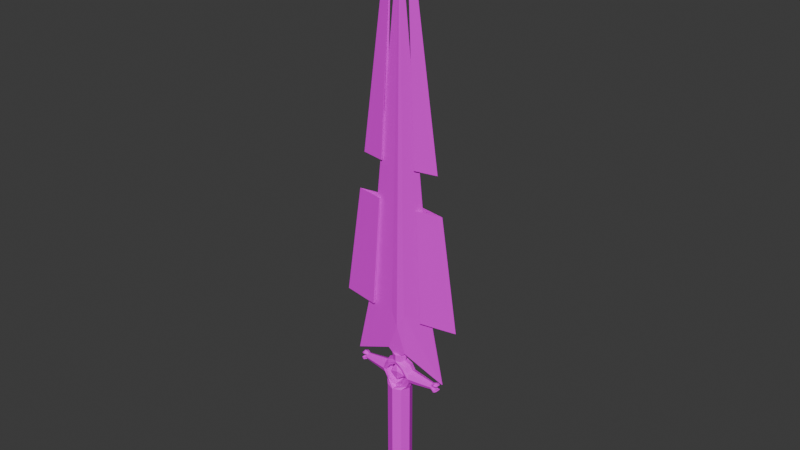 # Source: DinoAwakened.blend  (saved by Blender 5.0.119; exported with 4.5.12 LTS)
import bpy
from mathutils import Matrix  # noqa: F401  (used for matrix-valued properties, if any)

bpy.ops.wm.read_factory_settings(use_empty=True)
scene = bpy.context.scene
scene.name = 'Scene'

# ---- collections
col_collection = bpy.data.collections.new('Collection'); scene.collection.children.link(col_collection)

# ---- images (referenced by path relative to the original .blend; pixels are not part of the script)
import os
ASSET_DIR = os.environ.get("B2B_ASSET_DIR", "")  # directory of the original .blend (textures are referenced by path, not embedded)
HERE = os.path.dirname(os.path.abspath(__file__))  # packed textures are extracted next to this script under _unpacked/

def load_image(name, relpath, width, height, colorspace="sRGB"):
    """Load a texture the original file referenced (path relative to the .blend, or extracted next to this script)."""
    p = next((c for c in (os.path.join(HERE, relpath), os.path.join(ASSET_DIR, relpath)) if relpath and os.path.exists(c)), "")
    if p:
        img = bpy.data.images.load(p, check_existing=True)
        img.name = name
    else:  # same state as the original file: an image datablock whose file is absent (Cycles renders it pink)
        img = bpy.data.images.new(name, width, height)
        img.source = "FILE"
        img.filepath = "//" + (relpath or name)
    img.colorspace_settings.name = colorspace
    return img
img_dinoawakenedtexture = load_image('DinoAwakenedTexture', 'DinoAwakenedTexture.png', 1024, 1024, 'sRGB')

# ---- materials (node trees are filled in below, after node groups)
mat_material = bpy.data.materials.new('Material')

# ---- material node trees
mat_material.use_nodes = True; mat_material.node_tree.nodes.clear()
_N = mat_material.node_tree.nodes; _L = mat_material.node_tree.links
n0 = _N.new('ShaderNodeBsdfPrincipled'); n0.name = 'Principled BSDF'; n0.location = (-200, 100)
n1 = _N.new('ShaderNodeOutputMaterial'); n1.name = 'Material Output'; n1.location = (200, 100)
n2 = _N.new('ShaderNodeTexImage'); n2.name = 'Image Texture'; n2.location = (-490, 71)
n2.image = img_dinoawakenedtexture
_L.new(n0.outputs[0], n1.inputs[0])
_L.new(n2.outputs[0], n0.inputs[0])
n1.is_active_output = True

# ---- world
world_world = bpy.data.worlds.new('World'); scene.world = world_world
world_world.use_nodes = True; world_world.node_tree.nodes.clear()
_N = world_world.node_tree.nodes; _L = world_world.node_tree.links
n0 = _N.new('ShaderNodeOutputWorld'); n0.name = 'World Output'; n0.location = (300, 300)
n1 = _N.new('ShaderNodeBackground'); n1.name = 'Background'; n1.location = (10, 300)
n1.inputs[0].default_value = (0.05088, 0.05088, 0.05088, 1.0)
_L.new(n1.outputs[0], n0.inputs[0])
n0.is_active_output = True
world_world.color = (0.05088, 0.05088, 0.05088)
world_world.use_sun_shadow = False
world_world.sun_shadow_jitter_overblur = 0.0

# ---- meshes
me_cylinder_003 = bpy.data.meshes.new('Cylinder.003')
me_cylinder_003.from_pydata([(0.0001258, 0.005093, 0.05533), (0.0001258, 0.005093, 0.06028), (0.0001258, -0.004799, 0.05533), (0.0001258, -0.004799, 0.06028), (-0.003372, -0.003351, 0.05533), (-0.003372, -0.003351, 0.06028), (-0.00482, 0.0001468, 0.05533), (-0.00482, 0.0001468, 0.06028), (-0.003372, 0.003644, 0.05533), (-0.003372, 0.003644, 0.06028), (0.0001258, 0.008528, -0.04554), (0.0001258, 0.008528, 0.03505), (0.0001258, -0.008234, -0.04554), (0.0001258, -0.008234, 0.03505), (-0.005801, -0.00578, -0.04554), (-0.005801, -0.00578, 0.03505), (-0.008255, 0.0001468, -0.04554), (-0.008255, 0.0001468, 0.03505), (-0.005801, 0.006073, -0.04554), (-0.005801, 0.006073, 0.03505), (-0.01026, 0.005093, 0.04544), (-0.02727, 0.002638, 0.04544), (-0.01026, 0.003644, 0.04894), (-0.02727, 0.001908, 0.0472), (-0.01026, 0.0001468, 0.05039), (-0.02727, 0.0001468, 0.04793), (-0.01026, -0.003351, 0.04894), (-0.02727, -0.001614, 0.0472), (-0.01026, -0.004799, 0.04544), (-0.02727, -0.002344, 0.04544), (-0.01026, -0.003351, 0.04194), (-0.02727, -0.001614, 0.04368), (-0.01026, 0.0001468, 0.04049), (-0.02727, 0.0001468, 0.04295), (-0.01026, 0.003644, 0.04194), (-0.02727, 0.001908, 0.04368), (-0.00853, 0.0001468, 0.05385), (-0.007806, 0.003644, 0.05312), (-0.006057, 0.005093, 0.05137), (-0.007806, -0.003351, 0.05312), (-0.006057, -0.004799, 0.05137), (-0.006552, 0.005093, 0.03926), (-0.0083, 0.003644, 0.03751), (-0.009025, 0.0001468, 0.03678), (-0.0083, -0.003351, 0.03751), (-0.006552, -0.004799, 0.03926), (0.0001258, 0.005093, 0.03505), (0.0001258, -0.004799, 0.03505), (-0.00811, -0.004302, 0.04538), (-0.005529, -0.004799, 0.04026), (-0.005529, 0.005093, 0.04026), (-0.00811, 0.004596, 0.04538), (0.0001258, -0.004302, 0.0372), (0.0001258, 0.004596, 0.0372), (0.0001258, -0.004302, 0.05321), (0.0001258, 0.004596, 0.05321), (-0.00506, -0.004799, 0.05033), (-0.00506, 0.005093, 0.05033), (-0.0068, 0.003644, 0.06324), (-0.0068, -0.003351, 0.06324), (-0.03572, 0.0004692, 0.04993), (-0.03572, -0.0001756, 0.04993), (-0.02639, 0.0004134, 0.09193), (0.0001258, -0.008234, -0.05236), (-0.0005103, -0.0004894, -0.05484), (-0.008255, 0.0001468, -0.05236), (-0.0005103, 0.000783, -0.05484), (0.0001258, 0.008528, -0.05236), (0.0001258, -0.003351, 0.06028), (0.0001258, -0.003351, 0.08202), (0.0001258, -0.003351, 0.06324), (0.0001258, 0.004616, 0.08202), (0.0001258, 0.003644, 0.06028), (0.0001258, 0.003644, 0.06324), (0.0001258, -0.0004894, -0.05484), (0.0001258, 0.000783, -0.05484), (-0.02804, 0.0001468, 0.04793), (-0.02804, 0.001908, 0.0472), (-0.02804, -0.001614, 0.0472), (-0.02804, 0.0001468, 0.04295), (-0.02804, -0.001614, 0.04368), (-0.02804, 0.001908, 0.04368), (-0.02932, 0.0001468, 0.04866), (-0.02932, 0.002427, 0.04772), (-0.02932, -0.002133, 0.04772), (-0.02932, 0.0001468, 0.04221), (-0.02932, -0.002133, 0.04316), (-0.02932, 0.002427, 0.04316), (-0.03033, 0.0001722, 0.04893), (-0.03033, 0.002826, 0.04783), (-0.03032, -0.002507, 0.04808), (-0.03032, 0.0001468, 0.04183), (-0.03032, -0.002507, 0.04277), (-0.03032, 0.002801, 0.04293), (-0.03131, 0.0001468, 0.04881), (-0.03131, 0.002541, 0.04782), (-0.03131, -0.002247, 0.04782), (-0.03131, 0.0001468, 0.04204), (-0.03131, -0.002247, 0.04303), (-0.03131, 0.002541, 0.04303), (-0.03185, 0.0001468, 0.04799), (-0.03238, 0.001955, 0.04724), (-0.03238, -0.001662, 0.04724), (-0.03185, 0.0001468, 0.04287), (-0.03238, -0.001662, 0.04362), (-0.03238, 0.001955, 0.04362), (-0.02792, -0.002135, 0.04544), (-0.02849, -0.001614, 0.04414), (-0.02792, 0.002428, 0.04544), (-0.02849, 0.001908, 0.04414), (-0.02849, 0.001908, 0.04674), (-0.02849, -0.001614, 0.04674), (-0.02952, 0.002427, 0.04728), (-0.02952, -0.002133, 0.04728), (-0.02952, -0.002133, 0.0436), (-0.02952, 0.002427, 0.0436), (-0.03025, 0.002801, 0.04727), (-0.03025, -0.002507, 0.04727), (-0.03025, -0.002507, 0.04359), (-0.03025, 0.002801, 0.04359), (-0.03103, 0.002541, 0.04724), (-0.03103, -0.002247, 0.04724), (-0.03103, -0.002247, 0.04362), (-0.03103, 0.002541, 0.04362), (-0.0319, 0.001955, 0.0468), (-0.0319, -0.001662, 0.0468), (-0.0319, -0.001662, 0.04406), (-0.0319, 0.001955, 0.04406), (0.003623, -0.003351, 0.05533), (0.003623, -0.003351, 0.06028), (0.005072, 0.0001468, 0.05533), (0.005072, 0.0001468, 0.06028), (0.003623, 0.003644, 0.05533), (0.003623, 0.003644, 0.06028), (0.006052, -0.00578, -0.04554), (0.006052, -0.00578, 0.03505), (0.008507, 0.0001468, -0.04554), (0.008507, 0.0001468, 0.03505), (0.006052, 0.006073, -0.04554), (0.006052, 0.006073, 0.03505), (0.01051, 0.005093, 0.04544), (0.02752, 0.002638, 0.04544), (0.01051, 0.003644, 0.04894), (0.02752, 0.001908, 0.0472), (0.01051, 0.0001468, 0.05039), (0.02752, 0.0001468, 0.04793), (0.01051, -0.003351, 0.04894), (0.02752, -0.001614, 0.0472), (0.01051, -0.004799, 0.04544), (0.02752, -0.002344, 0.04544), (0.01051, -0.003351, 0.04194), (0.02752, -0.001614, 0.04368), (0.01051, 0.0001468, 0.04049), (0.02752, 0.0001468, 0.04295), (0.01051, 0.003644, 0.04194), (0.02752, 0.001908, 0.04368), (0.008782, 0.0001468, 0.05385), (0.008057, 0.003644, 0.05312), (0.006309, 0.005093, 0.05137), (0.008057, -0.003351, 0.05312), (0.006309, -0.004799, 0.05137), (0.006803, 0.005093, 0.03926), (0.008552, 0.003644, 0.03751), (0.009276, 0.0001468, 0.03678), (0.008552, -0.003351, 0.03751), (0.006803, -0.004799, 0.03926), (0.008362, -0.004302, 0.04538), (0.005781, -0.004799, 0.04026), (0.005781, 0.005093, 0.04026), (0.008362, 0.004596, 0.04538), (0.005312, -0.004799, 0.05033), (0.005312, 0.005093, 0.05033), (0.005249, 0.003481, 0.09193), (0.005249, -0.002412, 0.09193), (0.007052, 0.003644, 0.06324), (0.007052, -0.003351, 0.06324), (0.03598, 0.0004692, 0.04993), (0.03598, -0.0001756, 0.04993), (0.02665, 0.0004134, 0.09193), (0.000762, -0.0004894, -0.05484), (0.008507, 0.0001468, -0.05236), (0.000762, 0.000783, -0.05484), (0.02829, 0.0001468, 0.04793), (0.02829, 0.001908, 0.0472), (0.02829, -0.001614, 0.0472), (0.02829, 0.0001468, 0.04295), (0.02829, -0.001614, 0.04368), (0.02829, 0.001908, 0.04368), (0.02957, 0.0001468, 0.04866), (0.02957, 0.002427, 0.04772), (0.02957, -0.002133, 0.04772), (0.02957, 0.0001468, 0.04221), (0.02957, -0.002133, 0.04316), (0.02957, 0.002427, 0.04316), (0.03058, 0.0001722, 0.04893), (0.03058, 0.002826, 0.04783), (0.03058, -0.002507, 0.04808), (0.03058, 0.0001468, 0.04183), (0.03058, -0.002507, 0.04277), (0.03058, 0.002801, 0.04293), (0.03156, 0.0001468, 0.04881), (0.03156, 0.002541, 0.04782), (0.03156, -0.002247, 0.04782), (0.03156, 0.0001468, 0.04204), (0.03156, -0.002247, 0.04303), (0.03156, 0.002541, 0.04303), (0.0321, 0.0001468, 0.04799), (0.03263, 0.001955, 0.04724), (0.03263, -0.001662, 0.04724), (0.0321, 0.0001468, 0.04287), (0.03263, -0.001662, 0.04362), (0.03263, 0.001955, 0.04362), (0.02817, -0.002135, 0.04544), (0.02874, -0.001614, 0.04414), (0.02817, 0.002428, 0.04544), (0.02874, 0.001908, 0.04414), (0.02874, 0.001908, 0.04674), (0.02874, -0.001614, 0.04674), (0.02978, 0.002427, 0.04728), (0.02978, -0.002133, 0.04728), (0.02978, -0.002133, 0.0436), (0.02978, 0.002427, 0.0436), (0.0305, 0.002801, 0.04727), (0.0305, -0.002507, 0.04727), (0.0305, -0.002507, 0.04359), (0.0305, 0.002801, 0.04359), (0.03128, 0.002541, 0.04724), (0.03128, -0.002247, 0.04724), (0.03128, -0.002247, 0.04362), (0.03128, 0.002541, 0.04362), (0.03216, 0.001955, 0.0468), (0.03216, -0.001662, 0.0468), (0.03216, -0.001662, 0.04406), (0.03216, 0.001955, 0.04406), (0.02665, -6.358e-05, 0.09193), (0.0001258, -0.0005438, 0.3454), (-0.02639, -6.358e-05, 0.09193), (-0.004998, -0.002412, 0.09193), (-0.004998, 0.003481, 0.09193)], [], [(2, 3, 5, 4), (4, 5, 7, 6), (6, 7, 9, 8), (8, 9, 1, 0), (12, 13, 15, 14), (14, 15, 17, 16), (16, 17, 19, 18), (18, 19, 11, 10), (20, 21, 23, 22), (22, 23, 25, 24), (24, 25, 27, 26), (26, 27, 29, 28), (28, 29, 31, 30), (30, 31, 33, 32), (32, 33, 35, 34), (34, 35, 21, 20), (37, 36, 6, 8), (38, 37, 8, 0), (41, 11, 19, 42), (42, 19, 17, 43), (44, 30, 32, 43), (45, 28, 30, 44), (39, 36, 24, 26), (40, 39, 26, 28), (2, 4, 39, 40), (4, 6, 36, 39), (20, 22, 37, 38), (22, 24, 36, 37), (13, 45, 44, 15), (15, 44, 43, 17), (34, 42, 43, 32), (20, 41, 42, 34), (11, 41, 46), (45, 13, 47), (48, 49, 50, 51), (45, 49, 48, 28), (20, 51, 50, 41), (9, 72, 1), (49, 52, 53, 50), (47, 52, 49, 45), (41, 50, 53, 46), (54, 56, 57, 55), (40, 56, 54, 2), (7, 5, 9), (0, 55, 57, 38), (56, 48, 51, 57), (28, 48, 56, 40), (38, 57, 51, 20), (73, 58, 238, 71), (9, 5, 59, 58), (72, 9, 58, 73), (60, 61, 236, 62), (59, 61, 60, 58), (237, 236, 61, 59), (58, 60, 62, 238), (238, 235, 71), (16, 18, 66, 65), (14, 16, 65, 64), (18, 10, 67, 66), (12, 14, 64, 63), (64, 65, 66), (5, 68, 70, 59), (59, 70, 69, 237), (3, 68, 5), (235, 237, 69), (64, 66, 75, 74), (64, 74, 63), (67, 75, 66), (31, 29, 80), (25, 23, 77, 76), (27, 78, 29), (81, 79, 85, 87), (104, 98, 122, 126), (27, 25, 76, 78), (33, 31, 80, 79), (35, 81, 21), (35, 33, 79, 81), (86, 80, 107, 114), (78, 76, 82, 84), (98, 92, 118, 122), (79, 80, 86, 85), (76, 77, 83, 82), (91, 93, 87, 85), (101, 95, 120, 124), (81, 87, 115, 109), (93, 119, 115, 87), (91, 92, 98, 97), (95, 89, 116, 120), (96, 94, 100, 102), (99, 97, 103, 105), (88, 89, 95, 94), (118, 92, 86, 114), (93, 91, 97, 99), (90, 88, 94, 96), (100, 101, 102), (103, 104, 105), (96, 102, 125, 121), (97, 98, 104, 103), (94, 95, 101, 100), (90, 96, 121, 117), (21, 77, 23), (107, 109, 115, 114), (117, 116, 112, 113), (110, 111, 113, 112), (88, 90, 84, 82), (90, 117, 113, 84), (116, 117, 121, 120), (116, 89, 83, 112), (118, 119, 123, 122), (120, 121, 125, 124), (122, 123, 127, 126), (110, 108, 106, 111), (107, 106, 108, 109), (102, 101, 124, 125), (89, 88, 82, 83), (29, 78, 111, 106), (80, 29, 106, 107), (119, 118, 114, 115), (105, 104, 126, 127), (92, 91, 85, 86), (77, 21, 108, 110), (21, 81, 109, 108), (93, 99, 123, 119), (78, 84, 113, 111), (99, 105, 127, 123), (83, 77, 110, 112), (2, 128, 129, 3), (128, 130, 131, 129), (130, 132, 133, 131), (132, 0, 1, 133), (12, 134, 135, 13), (134, 136, 137, 135), (136, 138, 139, 137), (138, 10, 11, 139), (140, 142, 143, 141), (142, 144, 145, 143), (144, 146, 147, 145), (146, 148, 149, 147), (148, 150, 151, 149), (150, 152, 153, 151), (152, 154, 155, 153), (154, 140, 141, 155), (157, 132, 130, 156), (158, 0, 132, 157), (161, 162, 139, 11), (162, 163, 137, 139), (164, 163, 152, 150), (165, 164, 150, 148), (159, 146, 144, 156), (160, 148, 146, 159), (2, 160, 159, 128), (128, 159, 156, 130), (140, 158, 157, 142), (142, 157, 156, 144), (13, 135, 164, 165), (135, 137, 163, 164), (154, 152, 163, 162), (140, 154, 162, 161), (11, 46, 161), (165, 47, 13), (166, 169, 168, 167), (165, 148, 166, 167), (140, 161, 168, 169), (133, 1, 72), (167, 168, 53, 52), (47, 165, 167, 52), (161, 46, 53, 168), (54, 55, 171, 170), (160, 2, 54, 170), (131, 133, 129), (0, 158, 171, 55), (170, 171, 169, 166), (148, 160, 170, 166), (158, 140, 169, 171), (73, 71, 172, 174), (133, 174, 175, 129), (72, 73, 174, 133), (176, 178, 234, 177), (175, 174, 176, 177), (173, 175, 177, 234), (174, 172, 178, 176), (172, 71, 235), (136, 180, 181, 138), (134, 179, 180, 136), (138, 181, 67, 10), (12, 63, 179, 134), (179, 181, 180), (129, 175, 70, 68), (175, 173, 69, 70), (3, 129, 68), (235, 69, 173), (179, 74, 75, 181), (179, 63, 74), (67, 181, 75), (151, 186, 149), (145, 182, 183, 143), (147, 149, 184), (187, 193, 191, 185), (210, 232, 228, 204), (147, 184, 182, 145), (153, 185, 186, 151), (155, 141, 187), (155, 187, 185, 153), (192, 220, 213, 186), (184, 190, 188, 182), (204, 228, 224, 198), (185, 191, 192, 186), (182, 188, 189, 183), (197, 191, 193, 199), (207, 230, 226, 201), (187, 215, 221, 193), (199, 193, 221, 225), (197, 203, 204, 198), (201, 226, 222, 195), (202, 208, 206, 200), (205, 211, 209, 203), (194, 200, 201, 195), (224, 220, 192, 198), (199, 205, 203, 197), (196, 202, 200, 194), (206, 208, 207), (209, 211, 210), (202, 227, 231, 208), (203, 209, 210, 204), (200, 206, 207, 201), (196, 223, 227, 202), (141, 143, 183), (213, 220, 221, 215), (223, 219, 218, 222), (216, 218, 219, 217), (194, 188, 190, 196), (196, 190, 219, 223), (222, 226, 227, 223), (222, 218, 189, 195), (224, 228, 229, 225), (226, 230, 231, 227), (228, 232, 233, 229), (216, 217, 212, 214), (213, 215, 214, 212), (208, 231, 230, 207), (195, 189, 188, 194), (149, 212, 217, 184), (186, 213, 212, 149), (225, 221, 220, 224), (211, 233, 232, 210), (198, 192, 191, 197), (183, 216, 214, 141), (141, 214, 215, 187), (199, 225, 229, 205), (184, 217, 219, 190), (205, 229, 233, 211), (189, 218, 216, 183), (238, 62, 235), (172, 235, 178), (234, 235, 173), (237, 235, 236), (236, 235, 62), (178, 235, 234)])
_uv = me_cylinder_003.uv_layers.new(name='UVMap')
_uv.uv.foreach_set('vector', [0.5226, 0.01692, 0.5267, 0.00304, 0.5364, 0.005856, 0.5323, 0.01974, 0.2082, 0.9219, 0.1939, 0.9219, 0.1944, 0.9116, 0.2087, 0.9116, 0.2087, 0.9116, 0.1944, 0.9116, 0.1939, 0.9014, 0.2082, 0.9014, 0.5129, 0.3222, 0.5171, 0.3084, 0.527, 0.3114, 0.5228, 0.3253, 0.4387, 0.3003, 0.5058, 0.07411, 0.5223, 0.07889, 0.4552, 0.3051, 0.8436, 0.7545, 0.8436, 0.5201, 0.8608, 0.521, 0.8608, 0.7554, 0.8608, 0.7554, 0.8608, 0.521, 0.8781, 0.5201, 0.8781, 0.7545, 0.4221, 0.6035, 0.4895, 0.3773, 0.5063, 0.3825, 0.4389, 0.6086, 0.4856, 0.3443, 0.4379, 0.3299, 0.4393, 0.3249, 0.4884, 0.3344, 0.9017, 0.6575, 0.8966, 0.7075, 0.8915, 0.7074, 0.8915, 0.6574, 0.8915, 0.6574, 0.8915, 0.7074, 0.8864, 0.7075, 0.8813, 0.6575, 0.5462, 0.04346, 0.5922, 0.06244, 0.5907, 0.06744, 0.5433, 0.05339, 0.5433, 0.05339, 0.5907, 0.06744, 0.5892, 0.07233, 0.5404, 0.06309, 0.04397, 0.8687, 0.03888, 0.9157, 0.03375, 0.9162, 0.03379, 0.8698, 0.03379, 0.8698, 0.03375, 0.9162, 0.02862, 0.9157, 0.0236, 0.8687, 0.4825, 0.354, 0.4364, 0.3348, 0.4379, 0.3299, 0.4856, 0.3443, 0.8834, 0.7431, 0.8813, 0.7328, 0.8922, 0.7328, 0.8964, 0.743, 0.5023, 0.3312, 0.4987, 0.3247, 0.5129, 0.3222, 0.5228, 0.3253, 0.4908, 0.3648, 0.5063, 0.3825, 0.4895, 0.3773, 0.4843, 0.3681, 0.871, 0.5139, 0.8781, 0.5201, 0.8608, 0.521, 0.8608, 0.5162, 0.8506, 0.5139, 0.8506, 0.5017, 0.8608, 0.5059, 0.8608, 0.5162, 0.5278, 0.06764, 0.5433, 0.05339, 0.5404, 0.06309, 0.5312, 0.0739, 0.1406, 0.9051, 0.1424, 0.9153, 0.1318, 0.9153, 0.1276, 0.9051, 0.5365, 0.03321, 0.5428, 0.02965, 0.5462, 0.04346, 0.5433, 0.05339, 0.5226, 0.01692, 0.5323, 0.01974, 0.5428, 0.02965, 0.5365, 0.03321, 0.8964, 0.7225, 0.8922, 0.7328, 0.8813, 0.7328, 0.8834, 0.7226, 0.4856, 0.3443, 0.4884, 0.3344, 0.4987, 0.3247, 0.5023, 0.3312, 0.1276, 0.9256, 0.1318, 0.9153, 0.1424, 0.9153, 0.1406, 0.9256, 0.5058, 0.07411, 0.5278, 0.06764, 0.5312, 0.0739, 0.5223, 0.07889, 0.8436, 0.5201, 0.8506, 0.5139, 0.8608, 0.5162, 0.8608, 0.521, 0.871, 0.5017, 0.871, 0.5139, 0.8608, 0.5162, 0.8608, 0.5059, 0.4856, 0.3443, 0.4908, 0.3648, 0.4843, 0.3681, 0.4825, 0.354, 0.8722, 0.9012, 0.8621, 0.9204, 0.8622, 0.9012, 0.8854, 0.9204, 0.8754, 0.9013, 0.8854, 0.9012, 0.2713, 0.8885, 0.2728, 0.9043, 0.244, 0.9043, 0.2454, 0.8885, 0.5278, 0.06764, 0.5258, 0.06397, 0.5373, 0.05171, 0.5433, 0.05339, 0.4856, 0.3443, 0.4915, 0.3463, 0.4945, 0.3629, 0.4908, 0.3648, 0.5784, 0.6847, 0.5784, 0.6745, 0.5826, 0.6745, 0.1276, 0.9018, 0.1291, 0.8855, 0.155, 0.8855, 0.1564, 0.9018, 0.5057, 0.07385, 0.5075, 0.06778, 0.5258, 0.06397, 0.5278, 0.06764, 0.4908, 0.3648, 0.4945, 0.3629, 0.5076, 0.3761, 0.5059, 0.3822, 0.2072, 0.8813, 0.2087, 0.8981, 0.1799, 0.8981, 0.1813, 0.8813, 0.5365, 0.03321, 0.5329, 0.03531, 0.5208, 0.02285, 0.5226, 0.01692, 0.5784, 0.6507, 0.5826, 0.6405, 0.5826, 0.6609, 0.5228, 0.3253, 0.521, 0.3312, 0.5042, 0.335, 0.5023, 0.3312, 0.2728, 0.8752, 0.2713, 0.8885, 0.2454, 0.8885, 0.244, 0.8752, 0.5433, 0.05339, 0.5373, 0.05171, 0.5329, 0.03531, 0.5365, 0.03321, 0.5023, 0.3312, 0.5042, 0.335, 0.4915, 0.3463, 0.4856, 0.3443, 0.3205, 0.8208, 0.3005, 0.8184, 0.3158, 0.7356, 0.3273, 0.7663, 0.5858, 0.6168, 0.6062, 0.6167, 0.6062, 0.6242, 0.5858, 0.6243, 0.3195, 0.8294, 0.3094, 0.8282, 0.3005, 0.8184, 0.3205, 0.8208, 0.9949, 0.872, 0.993, 0.872, 0.9935, 0.7466, 0.9949, 0.7466, 0.6062, 0.6242, 0.5973, 0.7161, 0.5954, 0.7161, 0.5858, 0.6243, 0.1194, 0.7426, 0.1816, 0.7424, 0.2087, 0.8654, 0.1247, 0.8267, 0.3005, 0.8184, 0.2119, 0.8468, 0.2536, 0.7279, 0.3158, 0.7356, 0.3158, 0.7356, 0.4189, 1.788e-07, 0.3273, 0.7663, 0.3047, 0.8752, 0.3117, 0.8792, 0.3117, 0.91, 0.2952, 0.8928, 0.3342, 0.8791, 0.3399, 0.8752, 0.35, 0.8925, 0.3342, 0.9102, 0.5808, 0.8845, 0.5858, 0.8789, 0.5962, 0.8958, 0.5808, 0.914, 0.8539, 0.8813, 0.8589, 0.8869, 0.8589, 0.9164, 0.8436, 0.8982, 0.06806, 0.8875, 0.08114, 0.9029, 0.06549, 0.8902, 0.1147, 0.8353, 0.1045, 0.8353, 0.1045, 0.8267, 0.1247, 0.8267, 0.1247, 0.8267, 0.1045, 0.8267, 0.1045, 0.7716, 0.1194, 0.7426, 0.5784, 0.6982, 0.5826, 0.6982, 0.5826, 0.7084, 0.1047, 6.431e-08, 0.1194, 0.7426, 0.1045, 0.7716, 0.06806, 0.8875, 0.06549, 0.8902, 0.0642, 0.8889, 0.06677, 0.8863, 0.06806, 0.8875, 0.06677, 0.8863, 0.08114, 0.8687, 0.04721, 0.904, 0.0642, 0.8889, 0.06549, 0.8902, 0.5892, 0.07233, 0.5907, 0.06744, 0.5914, 0.07297, 0.8915, 0.7074, 0.8966, 0.7075, 0.8966, 0.7098, 0.8915, 0.7097, 0.5922, 0.06244, 0.5943, 0.06308, 0.5907, 0.06744, 0.02862, 0.9179, 0.03375, 0.9184, 0.03376, 0.9225, 0.02711, 0.9219, 0.6034, 0.07677, 0.6, 0.07756, 0.5997, 0.0757, 0.6025, 0.07514, 0.8864, 0.7075, 0.8915, 0.7074, 0.8915, 0.7097, 0.8864, 0.7098, 0.03375, 0.9162, 0.03888, 0.9157, 0.03888, 0.9179, 0.03375, 0.9184, 0.4364, 0.3348, 0.4342, 0.3341, 0.4379, 0.3299, 0.02862, 0.9157, 0.03375, 0.9162, 0.03375, 0.9184, 0.02862, 0.9179, 0.5945, 0.07554, 0.5914, 0.07297, 0.593, 0.07205, 0.5955, 0.07448, 0.8864, 0.7098, 0.8915, 0.7097, 0.8915, 0.7134, 0.8849, 0.7135, 0.6, 0.07756, 0.597, 0.07749, 0.5975, 0.07514, 0.5997, 0.0757, 0.03375, 0.9184, 0.03888, 0.9179, 0.04039, 0.9219, 0.03376, 0.9225, 0.8915, 0.7097, 0.8966, 0.7098, 0.8981, 0.7135, 0.8915, 0.7134, 0.03376, 0.9257, 0.02602, 0.9249, 0.02711, 0.9219, 0.03376, 0.9225, 0.4251, 0.3205, 0.4287, 0.3198, 0.429, 0.3217, 0.4261, 0.3221, 0.4342, 0.3341, 0.4303, 0.3345, 0.4301, 0.3331, 0.4334, 0.3324, 0.4274, 0.3344, 0.4281, 0.3326, 0.4301, 0.3331, 0.4303, 0.3345, 0.03376, 0.9257, 0.04148, 0.925, 0.04072, 0.9276, 0.03375, 0.9283, 0.4287, 0.3198, 0.4315, 0.3206, 0.4312, 0.3223, 0.429, 0.3217, 0.6026, 0.8955, 0.6054, 0.9025, 0.6028, 0.9025, 0.6005, 0.8973, 0.4595, 0.8552, 0.4624, 0.8622, 0.4602, 0.8622, 0.4582, 0.8569, 0.8916, 0.7163, 0.8993, 0.7164, 0.8985, 0.7193, 0.8915, 0.7192, 0.5975, 0.07514, 0.597, 0.07749, 0.5945, 0.07554, 0.5955, 0.07448, 0.02602, 0.9249, 0.03376, 0.9257, 0.03375, 0.9283, 0.02678, 0.9276, 0.8838, 0.7164, 0.8916, 0.7163, 0.8915, 0.7192, 0.8845, 0.7193, 0.6028, 0.9025, 0.6005, 0.9078, 0.6005, 0.8973, 0.4602, 0.8622, 0.4582, 0.8675, 0.4582, 0.8569, 0.604, 0.06412, 0.6064, 0.06661, 0.6048, 0.06745, 0.6027, 0.06552, 0.4624, 0.8622, 0.4595, 0.8692, 0.4582, 0.8675, 0.4602, 0.8622, 0.6054, 0.9025, 0.6026, 0.9096, 0.6005, 0.9078, 0.6028, 0.9025, 0.6014, 0.06259, 0.604, 0.06412, 0.6027, 0.06552, 0.6006, 0.0648, 0.4379, 0.3299, 0.4372, 0.3242, 0.4393, 0.3249, 0.1898, 0.904, 0.1898, 0.9143, 0.1868, 0.9159, 0.1868, 0.9025, 0.4143, 0.8908, 0.4143, 0.8752, 0.4164, 0.8763, 0.4164, 0.8897, 0.4189, 0.8778, 0.4189, 0.8882, 0.4164, 0.8897, 0.4164, 0.8763, 0.8916, 0.7163, 0.8838, 0.7164, 0.8849, 0.7135, 0.8915, 0.7134, 0.6014, 0.06259, 0.6006, 0.0648, 0.5985, 0.06414, 0.5983, 0.06273, 0.4143, 0.8752, 0.4143, 0.8908, 0.4121, 0.89, 0.4121, 0.876, 0.4312, 0.3223, 0.4315, 0.3206, 0.4341, 0.3217, 0.4332, 0.3228, 0.1847, 0.9014, 0.1847, 0.917, 0.1824, 0.9162, 0.1824, 0.9022, 0.4121, 0.876, 0.4121, 0.89, 0.4093, 0.8883, 0.4093, 0.8777, 0.1824, 0.9022, 0.1824, 0.9162, 0.1799, 0.9145, 0.1799, 0.9039, 0.4093, 0.8956, 0.4129, 0.894, 0.4129, 0.9074, 0.4093, 0.9059, 0.4168, 0.9059, 0.4129, 0.9074, 0.4129, 0.894, 0.4168, 0.8956, 0.6005, 0.8973, 0.6005, 0.9078, 0.5994, 0.9078, 0.5994, 0.8973, 0.8993, 0.7164, 0.8916, 0.7163, 0.8915, 0.7134, 0.8981, 0.7135, 0.5907, 0.06744, 0.5943, 0.06308, 0.5952, 0.06476, 0.5925, 0.06796, 0.5914, 0.07297, 0.5907, 0.06744, 0.5925, 0.06796, 0.593, 0.07205, 0.1847, 0.917, 0.1847, 0.9014, 0.1868, 0.9025, 0.1868, 0.9159, 0.4582, 0.8569, 0.4582, 0.8675, 0.4568, 0.8675, 0.4568, 0.8569, 0.04148, 0.925, 0.03376, 0.9257, 0.03376, 0.9225, 0.04039, 0.9219, 0.4372, 0.3242, 0.4379, 0.3299, 0.4361, 0.3293, 0.4355, 0.3252, 0.4379, 0.3299, 0.4342, 0.3341, 0.4334, 0.3324, 0.4361, 0.3293, 0.4274, 0.3344, 0.4247, 0.3332, 0.4259, 0.3318, 0.4281, 0.3326, 0.5943, 0.06308, 0.5983, 0.06273, 0.5985, 0.06414, 0.5952, 0.06476, 0.4247, 0.3332, 0.4221, 0.3307, 0.4238, 0.3298, 0.4259, 0.3318, 0.4341, 0.3217, 0.4372, 0.3242, 0.4355, 0.3252, 0.4332, 0.3228, 0.5226, 0.01692, 0.5128, 0.01388, 0.5169, 9.499e-08, 0.5267, 0.00304, 0.903, 0.9051, 0.9035, 0.9153, 0.8892, 0.9153, 0.8887, 0.9051, 0.9035, 0.9153, 0.903, 0.9256, 0.8887, 0.9256, 0.8892, 0.9153, 0.5324, 0.3281, 0.5228, 0.3253, 0.527, 0.3114, 0.5365, 0.3142, 0.4387, 0.3003, 0.4221, 0.2952, 0.4892, 0.06896, 0.5058, 0.07411, 0.9898, 0.2528, 0.9725, 0.2537, 0.9725, 0.01932, 0.9898, 0.01845, 0.9725, 0.2537, 0.9553, 0.2528, 0.9553, 0.01845, 0.9725, 0.01932, 0.4551, 0.6134, 0.4389, 0.6086, 0.5063, 0.3825, 0.5225, 0.3873, 0.5435, 0.3618, 0.5462, 0.3518, 0.5919, 0.3709, 0.5906, 0.3759, 0.02036, 0.9303, 0.01016, 0.9302, 0.01021, 0.8806, 0.01534, 0.8807, 0.01016, 0.9302, 3.212e-08, 0.9303, 0.005091, 0.8807, 0.01021, 0.8806, 0.4883, 0.02607, 0.4854, 0.036, 0.4379, 0.02157, 0.4393, 0.01657, 0.4854, 0.036, 0.4824, 0.0457, 0.4364, 0.02645, 0.4379, 0.02157, 0.9017, 0.6531, 0.8915, 0.6541, 0.8915, 0.6041, 0.8966, 0.6035, 0.8915, 0.6541, 0.8813, 0.6531, 0.8864, 0.6035, 0.8915, 0.6041, 0.5404, 0.3715, 0.5435, 0.3618, 0.5906, 0.3759, 0.589, 0.3807, 0.9014, 0.9018, 0.8887, 0.9018, 0.8929, 0.8915, 0.9036, 0.8916, 0.5368, 0.3416, 0.5228, 0.3253, 0.5324, 0.3281, 0.5429, 0.338, 0.528, 0.376, 0.5312, 0.3823, 0.5225, 0.3873, 0.5063, 0.3825, 0.9623, 0.0122, 0.9725, 0.01456, 0.9725, 0.01932, 0.9553, 0.01845, 0.9827, 0.0122, 0.9725, 0.01456, 0.9725, 0.004214, 0.9827, 1.065e-07, 0.4906, 0.05646, 0.4842, 0.05979, 0.4824, 0.0457, 0.4854, 0.036, 0.0793, 0.9278, 0.06634, 0.9278, 0.07052, 0.9175, 0.08114, 0.9175, 0.5021, 0.02286, 0.4854, 0.036, 0.4883, 0.02607, 0.4986, 0.01637, 0.5226, 0.01692, 0.5021, 0.02286, 0.4986, 0.01637, 0.5128, 0.01388, 0.8887, 0.8813, 0.9014, 0.8813, 0.9036, 0.8916, 0.8929, 0.8915, 0.5435, 0.3618, 0.5368, 0.3416, 0.5429, 0.338, 0.5462, 0.3518, 0.06634, 0.9073, 0.0793, 0.9073, 0.08114, 0.9175, 0.07052, 0.9175, 0.5058, 0.07411, 0.4892, 0.06896, 0.4842, 0.05979, 0.4906, 0.05646, 0.9898, 0.01845, 0.9725, 0.01932, 0.9725, 0.01456, 0.9827, 0.0122, 0.9623, 1.065e-07, 0.9725, 0.004214, 0.9725, 0.01456, 0.9623, 0.0122, 0.5435, 0.3618, 0.5404, 0.3715, 0.5312, 0.3823, 0.528, 0.376, 0.8722, 0.9012, 0.8622, 0.9012, 0.8621, 0.8813, 0.8853, 0.8813, 0.8854, 0.9012, 0.8754, 0.9013, 0.2134, 0.8885, 0.2393, 0.8885, 0.2407, 0.9043, 0.2119, 0.9043, 0.4906, 0.05646, 0.4854, 0.036, 0.4913, 0.03792, 0.4943, 0.0545, 0.5435, 0.3618, 0.528, 0.376, 0.526, 0.3723, 0.5374, 0.3601, 0.5784, 0.6642, 0.5826, 0.6745, 0.5784, 0.6745, 0.1276, 0.8687, 0.1564, 0.8687, 0.155, 0.8855, 0.1291, 0.8855, 0.5057, 0.07385, 0.4906, 0.05646, 0.4943, 0.0545, 0.5075, 0.06778, 0.528, 0.376, 0.5059, 0.3822, 0.5076, 0.3761, 0.526, 0.3723, 0.2072, 0.8813, 0.1813, 0.8813, 0.1799, 0.8687, 0.2087, 0.8687, 0.5021, 0.02286, 0.5226, 0.01692, 0.5208, 0.02285, 0.504, 0.02662, 0.5826, 0.6269, 0.5784, 0.6372, 0.5784, 0.6167, 0.5228, 0.3253, 0.5368, 0.3416, 0.5331, 0.3437, 0.521, 0.3312, 0.2119, 0.8752, 0.2407, 0.8752, 0.2393, 0.8885, 0.2134, 0.8885, 0.4854, 0.036, 0.5021, 0.02286, 0.504, 0.02662, 0.4913, 0.03792, 0.5368, 0.3416, 0.5435, 0.3618, 0.5374, 0.3601, 0.5331, 0.3437, 0.3205, 0.8208, 0.3273, 0.7663, 0.3454, 0.7392, 0.3405, 0.8233, 0.8813, 0.5858, 0.8813, 0.5739, 0.9017, 0.5739, 0.9017, 0.5858, 0.3195, 0.8294, 0.3205, 0.8208, 0.3405, 0.8233, 0.3296, 0.8307, 0.9981, 0.872, 0.9981, 0.7466, 0.9995, 0.7466, 1.0, 0.872, 0.9017, 0.5739, 0.8813, 0.5739, 0.8907, 0.5017, 0.8926, 0.5017, 0.08957, 0.7426, 0.08434, 0.8267, 0.0, 0.8654, 0.02719, 0.7424, 0.3405, 0.8233, 0.3454, 0.7392, 0.4067, 0.7465, 0.4189, 0.8719, 0.3454, 0.7392, 0.3273, 0.7663, 0.4189, 1.788e-07, 0.3585, 0.8752, 0.3687, 0.8923, 0.3532, 0.9102, 0.3532, 0.8786, 0.331, 0.8792, 0.331, 0.9102, 0.3149, 0.8926, 0.3247, 0.8752, 0.3872, 0.8808, 0.3872, 0.9103, 0.3719, 0.8921, 0.3823, 0.8752, 0.3955, 0.8752, 0.4058, 0.8921, 0.3905, 0.9103, 0.3905, 0.8808, 0.06549, 0.885, 0.06291, 0.8877, 0.04721, 0.8698, 0.09431, 0.8353, 0.08434, 0.8267, 0.1045, 0.8267, 0.1045, 0.8353, 0.08434, 0.8267, 0.08957, 0.7426, 0.1045, 0.7716, 0.1045, 0.8267, 0.5784, 0.6982, 0.5826, 0.688, 0.5826, 0.6982, 0.1047, 6.431e-08, 0.1045, 0.7716, 0.08957, 0.7426, 0.06549, 0.885, 0.06677, 0.8863, 0.0642, 0.8889, 0.06291, 0.8877, 0.06549, 0.885, 0.08114, 0.8687, 0.06677, 0.8863, 0.04721, 0.904, 0.06291, 0.8877, 0.0642, 0.8889, 0.4364, 0.02645, 0.4343, 0.02581, 0.4379, 0.02157, 0.01021, 0.8806, 0.01021, 0.8783, 0.01535, 0.8784, 0.01534, 0.8807, 0.4393, 0.01657, 0.4379, 0.02157, 0.4372, 0.01592, 0.8864, 0.6014, 0.8849, 0.5981, 0.8915, 0.5988, 0.8915, 0.6019, 0.4221, 0.02235, 0.4238, 0.02151, 0.4259, 0.02354, 0.4246, 0.02493, 0.005091, 0.8807, 0.005091, 0.8784, 0.01021, 0.8783, 0.01021, 0.8806, 0.8915, 0.6041, 0.8915, 0.6019, 0.8966, 0.6014, 0.8966, 0.6035, 0.589, 0.3807, 0.5906, 0.3759, 0.5911, 0.3814, 0.8864, 0.6035, 0.8864, 0.6014, 0.8915, 0.6019, 0.8915, 0.6041, 0.4303, 0.02624, 0.4301, 0.02484, 0.4334, 0.02414, 0.4343, 0.02581, 0.005091, 0.8784, 0.003573, 0.8746, 0.0102, 0.8745, 0.01021, 0.8783, 0.4246, 0.02493, 0.4259, 0.02354, 0.428, 0.02429, 0.4272, 0.02651, 0.8915, 0.6019, 0.8915, 0.5988, 0.8981, 0.5981, 0.8966, 0.6014, 0.01021, 0.8783, 0.0102, 0.8745, 0.01685, 0.8746, 0.01535, 0.8784, 0.8915, 0.5962, 0.8915, 0.5988, 0.8849, 0.5981, 0.8838, 0.5954, 0.6062, 0.375, 0.6045, 0.3759, 0.6025, 0.3739, 0.6038, 0.3725, 0.5911, 0.3814, 0.5928, 0.3805, 0.5953, 0.3829, 0.5943, 0.384, 0.597, 0.3855, 0.5943, 0.384, 0.5953, 0.3829, 0.5973, 0.3836, 0.8915, 0.5962, 0.8915, 0.5933, 0.8985, 0.5926, 0.8992, 0.5956, 0.6038, 0.3725, 0.6025, 0.3739, 0.6004, 0.3732, 0.6011, 0.3717, 0.4595, 0.8865, 0.4574, 0.8848, 0.4598, 0.8795, 0.4624, 0.8795, 0.8845, 0.5926, 0.8862, 0.5891, 0.8915, 0.5911, 0.8915, 0.5933, 0.01027, 0.8715, 0.01019, 0.8687, 0.01718, 0.8688, 0.01801, 0.8716, 0.428, 0.02429, 0.4301, 0.02484, 0.4303, 0.02624, 0.4272, 0.02651, 0.8838, 0.5954, 0.8845, 0.5926, 0.8915, 0.5933, 0.8915, 0.5962, 0.002479, 0.8716, 0.003241, 0.8688, 0.01019, 0.8687, 0.01027, 0.8715, 0.4598, 0.8795, 0.4574, 0.8848, 0.4574, 0.8742, 0.8915, 0.5911, 0.8862, 0.5891, 0.8968, 0.5891, 0.4286, 0.01149, 0.4289, 0.01336, 0.4261, 0.01382, 0.4251, 0.0122, 0.8915, 0.5933, 0.8915, 0.5911, 0.8968, 0.5891, 0.8985, 0.5926, 0.4624, 0.8795, 0.4598, 0.8795, 0.4574, 0.8742, 0.4595, 0.8725, 0.4316, 0.01161, 0.4311, 0.01395, 0.4289, 0.01336, 0.4286, 0.01149, 0.5906, 0.3759, 0.5919, 0.3709, 0.5941, 0.3715, 0.04721, 0.9099, 0.05016, 0.9084, 0.05016, 0.9217, 0.04721, 0.9202, 0.151, 0.9206, 0.1489, 0.9195, 0.1489, 0.9062, 0.151, 0.9051, 0.1456, 0.9077, 0.1489, 0.9062, 0.1489, 0.9195, 0.1456, 0.918, 0.01027, 0.8715, 0.0102, 0.8745, 0.003573, 0.8746, 0.002479, 0.8716, 0.4316, 0.01161, 0.4341, 0.01344, 0.4331, 0.0145, 0.4311, 0.01395, 0.151, 0.9051, 0.1532, 0.9059, 0.1532, 0.9199, 0.151, 0.9206, 0.6004, 0.3732, 0.5983, 0.3726, 0.5981, 0.3712, 0.6011, 0.3717, 0.05227, 0.9073, 0.05454, 0.908, 0.05454, 0.922, 0.05227, 0.9228, 0.1532, 0.9059, 0.1553, 0.9076, 0.1553, 0.9182, 0.1532, 0.9199, 0.05454, 0.908, 0.05713, 0.9097, 0.05713, 0.9203, 0.05454, 0.922, 0.5994, 0.8907, 0.5994, 0.8804, 0.6029, 0.8789, 0.6029, 0.8923, 0.6069, 0.8804, 0.6069, 0.8907, 0.6029, 0.8923, 0.6029, 0.8789, 0.1569, 0.9182, 0.1553, 0.9182, 0.1553, 0.9076, 0.1569, 0.9076, 0.01801, 0.8716, 0.01685, 0.8746, 0.0102, 0.8745, 0.01027, 0.8715, 0.4379, 0.02157, 0.4361, 0.02101, 0.4355, 0.01684, 0.4372, 0.01592, 0.4343, 0.02581, 0.4334, 0.02414, 0.4361, 0.02101, 0.4379, 0.02157, 0.05227, 0.9228, 0.05016, 0.9217, 0.05016, 0.9084, 0.05227, 0.9073, 0.5776, 0.73, 0.5762, 0.73, 0.5762, 0.7194, 0.5776, 0.7194, 0.8992, 0.5956, 0.8981, 0.5981, 0.8915, 0.5988, 0.8915, 0.5962, 0.5941, 0.3715, 0.5949, 0.3732, 0.5923, 0.3764, 0.5906, 0.3759, 0.5906, 0.3759, 0.5923, 0.3764, 0.5928, 0.3805, 0.5911, 0.3814, 0.597, 0.3855, 0.5973, 0.3836, 0.5995, 0.3841, 0.5998, 0.386, 0.4372, 0.01592, 0.4355, 0.01684, 0.4331, 0.0145, 0.4341, 0.01344, 0.5998, 0.386, 0.5995, 0.3841, 0.6022, 0.3836, 0.6032, 0.3852, 0.5981, 0.3712, 0.5983, 0.3726, 0.5949, 0.3732, 0.5941, 0.3715, 0.3158, 0.7356, 0.2536, 0.7279, 0.4189, 1.788e-07, 0.3454, 0.7392, 0.4189, 1.788e-07, 0.4067, 0.7465, 0.02719, 0.7424, 0.1047, 6.431e-08, 0.08957, 0.7426, 0.1194, 0.7426, 0.1047, 6.431e-08, 0.1816, 0.7424, 0.9935, 0.7466, 0.9931, 7.959e-08, 0.9949, 0.7466, 0.9981, 0.7466, 1.0, 1.019e-07, 0.9995, 0.7466])
me_cylinder_003.materials.append(mat_material)
me_cylinder_003.use_paint_bone_selection = False
me_cylinder_003.use_paint_mask = True
me_cylinder_003.update()
me_icosphere = bpy.data.meshes.new('Icosphere')
me_icosphere.from_pydata([(0.001837, -0.008473, 0.0533), (0.004261, -0.009851, 0.06534), (-0.007417, -0.008594, 0.06149), (-0.007515, -0.0004705, 0.05218), (0.004102, 0.003293, 0.05027), (0.01138, -0.002504, 0.05841), (-0.003593, -0.002699, 0.07166), (-0.01087, 0.003098, 0.06353), (-0.003752, 0.01044, 0.05659), (0.007926, 0.009188, 0.06044), (0.008024, 0.001064, 0.06976), (-0.001328, 0.009067, 0.06863)], [], [(0, 1, 2), (1, 0, 5), (0, 2, 3), (0, 3, 4), (0, 4, 5), (1, 5, 10), (2, 1, 6), (3, 2, 7), (4, 3, 8), (5, 4, 9), (1, 10, 6), (2, 6, 7), (3, 7, 8), (4, 8, 9), (5, 9, 10), (6, 10, 11), (7, 6, 11), (8, 7, 11), (9, 8, 11), (10, 9, 11)])
_uv = me_icosphere.uv_layers.new(name='UVMap')
_uv.uv.foreach_set('vector', [0.869, 0.8093, 0.8974, 0.7871, 0.8974, 0.8167, 0.8974, 0.7871, 0.869, 0.8093, 0.8641, 0.7734, 0.4261, 0.9138, 0.4221, 0.8845, 0.4533, 0.9026, 0.5272, 0.914, 0.5, 0.9029, 0.5312, 0.8847, 0.869, 0.8093, 0.8436, 0.7945, 0.8641, 0.7734, 0.8974, 0.7871, 0.8641, 0.7734, 0.8896, 0.7586, 0.5682, 0.914, 0.541, 0.9029, 0.5721, 0.8847, 0.4533, 0.9026, 0.4221, 0.8845, 0.4533, 0.8663, 0.5312, 0.8847, 0.5, 0.9029, 0.5, 0.8666, 0.4968, 0.9026, 0.4696, 0.9138, 0.4656, 0.8845, 0.541, 0.9029, 0.541, 0.8666, 0.5721, 0.8847, 0.4221, 0.8845, 0.4261, 0.8552, 0.4533, 0.8663, 0.8896, 0.878, 0.8641, 0.8632, 0.8974, 0.8495, 0.5312, 0.8847, 0.5, 0.8666, 0.5272, 0.8554, 0.4968, 0.9026, 0.4656, 0.8845, 0.4968, 0.8663, 0.5721, 0.8847, 0.541, 0.8666, 0.5682, 0.8554, 0.8641, 0.8632, 0.8436, 0.8421, 0.869, 0.8274, 0.8974, 0.8495, 0.8641, 0.8632, 0.869, 0.8274, 0.8974, 0.82, 0.8974, 0.8495, 0.869, 0.8274, 0.4968, 0.8663, 0.4656, 0.8845, 0.4696, 0.8552])
me_icosphere.materials.append(mat_material)
me_icosphere.use_paint_bone_selection = False
me_icosphere.use_paint_mask = True
me_icosphere.update()
me_cylinder_005 = bpy.data.meshes.new('Cylinder.005')
me_cylinder_005.from_pydata([(0.004745, -0.0008249, 0.3662), (0.02851, 0.0002939, 0.1978), (0.01288, -0.001597, 0.1975), (0.01288, 0.00271, 0.1975), (0.01296, -0.002238, 0.1975), (0.01298, 0.003348, 0.1975), (0.02915, 0.000285, 0.1979), (0.04451, 0.0006038, 0.09256), (0.01972, -0.002395, 0.092), (0.01972, 0.004436, 0.092), (0.01984, -0.003411, 0.09201), (0.01987, 0.005447, 0.09202), (0.04553, 0.0005897, 0.09269), (0.01459, -0.001796, 0.1711), (0.01467, -0.002531, 0.1711), (0.0147, 0.003872, 0.1712), (0.01459, 0.003141, 0.1711), (0.03324, 0.000361, 0.1716), (0.03251, 0.0003712, 0.1715), (-0.004745, -0.0008249, 0.3662), (-0.02851, 0.0002939, 0.1978), (-0.01288, -0.001597, 0.1975), (-0.01288, 0.00271, 0.1975), (-0.01296, -0.002238, 0.1975), (-0.01298, 0.003348, 0.1975), (-0.02915, 0.000285, 0.1979), (-0.04451, 0.0006038, 0.09256), (-0.01972, -0.002395, 0.092), (-0.01972, 0.004436, 0.092), (-0.01984, -0.003411, 0.09201), (-0.01987, 0.005447, 0.09202), (-0.04553, 0.0005897, 0.09269), (-0.01459, -0.001796, 0.1711), (-0.01467, -0.002531, 0.1711), (-0.0147, 0.003872, 0.1712), (-0.01459, 0.003141, 0.1711), (-0.03324, 0.000361, 0.1716), (-0.03251, 0.0003712, 0.1715)], [], [(1, 2, 0), (3, 1, 0), (6, 0, 4), (5, 0, 6), (3, 0, 5), (16, 15, 11, 9), (14, 13, 8, 10), (0, 2, 4), (7, 9, 11, 12), (8, 7, 12, 10), (17, 14, 10, 12), (15, 17, 12, 11), (18, 16, 9, 7), (13, 18, 7, 8), (17, 18, 13, 14), (18, 17, 15, 16), (1, 6, 4, 2), (1, 3, 5, 6), (20, 19, 21), (22, 19, 20), (25, 23, 19), (24, 25, 19), (22, 24, 19), (35, 28, 30, 34), (33, 29, 27, 32), (19, 23, 21), (26, 31, 30, 28), (27, 29, 31, 26), (36, 31, 29, 33), (34, 30, 31, 36), (37, 26, 28, 35), (32, 27, 26, 37), (36, 33, 32, 37), (37, 35, 34, 36), (20, 21, 23, 25), (20, 25, 24, 22)])
_uv = me_cylinder_005.uv_layers.new(name='UVMap')
_uv.uv.foreach_set('vector', [0.952, 0.4984, 0.9068, 0.4929, 0.952, 2.254e-07, 0.8551, 0.493, 0.8099, 0.4984, 0.8099, 2.563e-08, 0.6097, 0.4984, 0.6097, 1.5e-07, 0.6565, 0.4928, 0.7599, 0.4929, 0.8067, 0.0, 0.8067, 0.4984, 0.9604, 0.7521, 0.9622, 0.257, 0.9622, 0.7522, 0.9757, 0.257, 0.9778, 0.257, 0.9786, 0.4894, 0.9757, 0.4894, 0.9765, 0.7283, 0.9786, 0.7283, 0.9786, 0.9607, 0.9757, 0.9607, 0.9673, 0.257, 0.9673, 0.7521, 0.9655, 0.752, 0.6057, 0.8727, 0.6032, 0.7992, 0.6062, 0.7991, 0.6062, 0.8756, 0.5837, 0.803, 0.6057, 0.8727, 0.6062, 0.8756, 0.5808, 0.8039, 0.7084, 0.5038, 0.7624, 0.5017, 0.7624, 0.734, 0.6877, 0.737, 0.7657, 0.5017, 0.8196, 0.5037, 0.8403, 0.7369, 0.7657, 0.7341, 0.7077, 0.7424, 0.7598, 0.7402, 0.7598, 0.9726, 0.6877, 0.9756, 0.5, 0.6167, 0.5521, 0.619, 0.5721, 0.8522, 0.5, 0.849, 0.1059, 0.8687, 0.1063, 0.8708, 0.1081, 0.9237, 0.1059, 0.9238, 0.1063, 0.8708, 0.1059, 0.8687, 0.1244, 0.9208, 0.1223, 0.9215, 0.2917, 0.9216, 0.292, 0.9234, 0.276, 0.8782, 0.2778, 0.8776, 0.2917, 0.9216, 0.2901, 0.8753, 0.292, 0.8752, 0.292, 0.9234, 0.9068, 1.0, 0.9068, 0.5016, 0.952, 0.9946, 0.8584, 0.493, 0.9036, 4.138e-08, 0.9036, 0.4984, 0.7066, 0.4984, 0.6598, 0.4928, 0.7066, 5.702e-08, 0.7566, 0.4929, 0.7098, 0.4984, 0.7098, 1.472e-07, 0.9571, 0.7521, 0.9553, 0.7522, 0.9553, 0.257, 0.9786, 0.4926, 0.9786, 0.725, 0.9757, 0.725, 0.9765, 0.4926, 0.9676, 0.7553, 0.9684, 0.9877, 0.9655, 0.9877, 0.9655, 0.7553, 0.9712, 0.257, 0.9724, 0.7521, 0.9706, 0.7521, 0.5813, 0.7929, 0.5808, 0.7959, 0.5808, 0.7194, 0.5838, 0.7195, 0.6033, 0.7232, 0.6062, 0.7241, 0.5808, 0.7959, 0.5813, 0.7929, 0.6637, 0.5038, 0.6844, 0.737, 0.6097, 0.734, 0.6097, 0.5017, 0.4968, 0.6167, 0.4968, 0.8491, 0.4221, 0.8519, 0.4428, 0.6187, 0.6644, 0.7424, 0.6844, 0.9756, 0.6123, 0.9726, 0.6123, 0.7402, 0.8403, 0.7401, 0.8403, 0.9725, 0.7682, 0.9756, 0.7882, 0.7424, 0.1027, 0.924, 0.08438, 0.8721, 0.08643, 0.8715, 0.1023, 0.9219, 0.1023, 0.9219, 0.1006, 0.8688, 0.1027, 0.8687, 0.1027, 0.924, 0.161, 0.9151, 0.1749, 0.8711, 0.1767, 0.8717, 0.1607, 0.9169, 0.161, 0.9151, 0.1607, 0.9169, 0.1607, 0.8687, 0.1625, 0.8688])
me_cylinder_005.materials.append(mat_material)
me_cylinder_005.use_paint_bone_selection = False
me_cylinder_005.use_paint_mask = True
me_cylinder_005.update()

# ---- objects
ob_basecross = bpy.data.objects.new('BaseCross', me_cylinder_003)
ob_icosphere = bpy.data.objects.new('Icosphere', me_icosphere)
ob_edges = bpy.data.objects.new('Edges', me_cylinder_005)

# ---- transforms, parenting, visibility, modifiers, constraints
ob_basecross.location = (0.0, 0.0, 0.0)
ob_icosphere.parent = ob_basecross
ob_icosphere.location = (0.0, 0.0, 0.01278)
ob_icosphere.scale = (0.5414, 0.5414, 0.5414)
ob_edges.parent = ob_basecross
ob_edges.location = (0.0, 0.0, 0.0)

# ---- collection membership
scene.collection.objects.link(ob_basecross)
scene.collection.objects.link(ob_icosphere)
scene.collection.objects.link(ob_edges)

# ---- scene / render settings (as saved in the file)
scene.frame_start = 1; scene.frame_end = 250; scene.frame_set(1)
scene.render.engine = 'BLENDER_EEVEE_NEXT'
scene.render.bake_bias = 0.0
scene.render.bake_samples = 0
scene.cycles.sampling_pattern = 'TABULATED_SOBOL'
scene.eevee.ray_tracing_options.trace_max_roughness = 0.0
bpy.context.view_layer.update()

# ---- added for rendering (the .blend has no active camera and no usable light): camera, sun
cam_auto = bpy.data.cameras.new('AutoCamera')
cam_auto.lens = 50.0
cam_auto.sensor_width = 36.0
cam_auto.clip_end = 1000.0
ob_auto_camera = bpy.data.objects.new('AutoCamera', cam_auto)
scene.collection.objects.link(ob_auto_camera)
ob_auto_camera.location = (0.39889, -0.478521, 0.474805)
ob_auto_camera.rotation_euler = (1.09748, -7.21219e-08, 0.694738)
scene.camera = ob_auto_camera
light_auto_sun = bpy.data.lights.new('AutoSun', 'SUN')
light_auto_sun.energy = 3.0
light_auto_sun.angle = 0.0523599
ob_auto_sun = bpy.data.objects.new('AutoSun', light_auto_sun)
scene.collection.objects.link(ob_auto_sun)
ob_auto_sun.rotation_euler = (0.872665, 0.174533, 0.523599)
bpy.context.view_layer.update()
